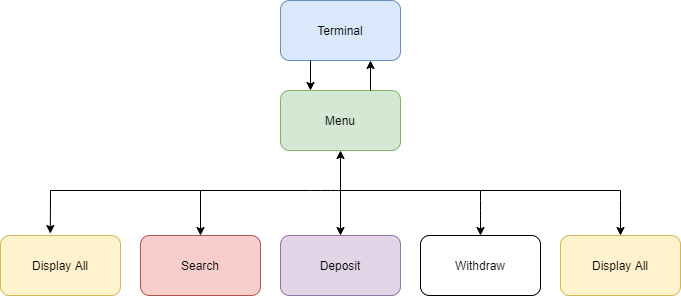

The diagram above was exported from draw.io. Its source (the exported page's mxGraphModel, read from the mxfile embedded in the PNG):
<mxGraphModel dx="871" dy="491" grid="1" gridSize="10" guides="1" tooltips="1" connect="1" arrows="1" fold="1" page="1" pageScale="1" pageWidth="827" pageHeight="1169" math="0" shadow="0">
  <root>
    <mxCell id="0" />
    <mxCell id="1" parent="0" />
    <mxCell id="OJZM-jk5ZbTY5ccQGdA8-1" value="Terminal" style="rounded=1;whiteSpace=wrap;html=1;fillColor=#dae8fc;strokeColor=#6c8ebf;" vertex="1" parent="1">
      <mxGeometry x="340" y="290" width="120" height="60" as="geometry" />
    </mxCell>
    <mxCell id="OJZM-jk5ZbTY5ccQGdA8-3" value="Menu" style="rounded=1;whiteSpace=wrap;html=1;fillColor=#d5e8d4;strokeColor=#82b366;" vertex="1" parent="1">
      <mxGeometry x="340" y="380" width="120" height="60" as="geometry" />
    </mxCell>
    <mxCell id="OJZM-jk5ZbTY5ccQGdA8-4" value="Display All" style="rounded=1;whiteSpace=wrap;html=1;fillColor=#fff2cc;strokeColor=#d6b656;" vertex="1" parent="1">
      <mxGeometry x="60" y="525" width="120" height="60" as="geometry" />
    </mxCell>
    <mxCell id="OJZM-jk5ZbTY5ccQGdA8-5" value="Deposit" style="rounded=1;whiteSpace=wrap;html=1;fillColor=#e1d5e7;strokeColor=#9673a6;" vertex="1" parent="1">
      <mxGeometry x="340" y="525" width="120" height="60" as="geometry" />
    </mxCell>
    <mxCell id="OJZM-jk5ZbTY5ccQGdA8-6" value="Withdraw" style="rounded=1;whiteSpace=wrap;html=1;" vertex="1" parent="1">
      <mxGeometry x="480" y="525" width="120" height="60" as="geometry" />
    </mxCell>
    <mxCell id="OJZM-jk5ZbTY5ccQGdA8-7" value="Search" style="rounded=1;whiteSpace=wrap;html=1;fillColor=#f8cecc;strokeColor=#b85450;" vertex="1" parent="1">
      <mxGeometry x="200" y="525" width="120" height="60" as="geometry" />
    </mxCell>
    <mxCell id="OJZM-jk5ZbTY5ccQGdA8-9" value="" style="endArrow=classic;html=1;exitX=0.25;exitY=1;exitDx=0;exitDy=0;entryX=0.25;entryY=0;entryDx=0;entryDy=0;" edge="1" parent="1" source="OJZM-jk5ZbTY5ccQGdA8-1" target="OJZM-jk5ZbTY5ccQGdA8-3">
      <mxGeometry width="50" height="50" relative="1" as="geometry">
        <mxPoint x="260" y="340" as="sourcePoint" />
        <mxPoint x="310" y="290" as="targetPoint" />
      </mxGeometry>
    </mxCell>
    <mxCell id="OJZM-jk5ZbTY5ccQGdA8-11" value="" style="endArrow=classic;html=1;exitX=0.75;exitY=0;exitDx=0;exitDy=0;entryX=0.75;entryY=1;entryDx=0;entryDy=0;" edge="1" parent="1" source="OJZM-jk5ZbTY5ccQGdA8-3" target="OJZM-jk5ZbTY5ccQGdA8-1">
      <mxGeometry width="50" height="50" relative="1" as="geometry">
        <mxPoint x="470" y="310" as="sourcePoint" />
        <mxPoint x="520" y="260" as="targetPoint" />
      </mxGeometry>
    </mxCell>
    <mxCell id="OJZM-jk5ZbTY5ccQGdA8-16" value="" style="endArrow=none;html=1;" edge="1" parent="1">
      <mxGeometry width="50" height="50" relative="1" as="geometry">
        <mxPoint x="110" y="480" as="sourcePoint" />
        <mxPoint x="680" y="480" as="targetPoint" />
        <Array as="points">
          <mxPoint x="380" y="480" />
        </Array>
      </mxGeometry>
    </mxCell>
    <mxCell id="OJZM-jk5ZbTY5ccQGdA8-17" value="" style="endArrow=classic;html=1;entryX=0.415;entryY=-0.033;entryDx=0;entryDy=0;entryPerimeter=0;" edge="1" parent="1" target="OJZM-jk5ZbTY5ccQGdA8-4">
      <mxGeometry width="50" height="50" relative="1" as="geometry">
        <mxPoint x="110" y="480" as="sourcePoint" />
        <mxPoint x="440" y="430" as="targetPoint" />
      </mxGeometry>
    </mxCell>
    <mxCell id="OJZM-jk5ZbTY5ccQGdA8-21" value="" style="endArrow=classic;html=1;entryX=0.5;entryY=1;entryDx=0;entryDy=0;" edge="1" parent="1" target="OJZM-jk5ZbTY5ccQGdA8-3">
      <mxGeometry width="50" height="50" relative="1" as="geometry">
        <mxPoint x="400" y="480" as="sourcePoint" />
        <mxPoint x="369.5" y="460" as="targetPoint" />
      </mxGeometry>
    </mxCell>
    <mxCell id="OJZM-jk5ZbTY5ccQGdA8-22" value="Display All" style="rounded=1;whiteSpace=wrap;html=1;fillColor=#fff2cc;strokeColor=#d6b656;" vertex="1" parent="1">
      <mxGeometry x="620" y="525" width="120" height="60" as="geometry" />
    </mxCell>
    <mxCell id="OJZM-jk5ZbTY5ccQGdA8-24" value="" style="endArrow=classic;html=1;entryX=0.5;entryY=0;entryDx=0;entryDy=0;" edge="1" parent="1" target="OJZM-jk5ZbTY5ccQGdA8-7">
      <mxGeometry width="50" height="50" relative="1" as="geometry">
        <mxPoint x="260" y="480" as="sourcePoint" />
        <mxPoint x="119.79999999999995" y="533.02" as="targetPoint" />
      </mxGeometry>
    </mxCell>
    <mxCell id="OJZM-jk5ZbTY5ccQGdA8-25" value="" style="endArrow=classic;html=1;entryX=0.5;entryY=0;entryDx=0;entryDy=0;" edge="1" parent="1" target="OJZM-jk5ZbTY5ccQGdA8-5">
      <mxGeometry width="50" height="50" relative="1" as="geometry">
        <mxPoint x="400" y="480" as="sourcePoint" />
        <mxPoint x="129.79999999999995" y="543.02" as="targetPoint" />
        <Array as="points" />
      </mxGeometry>
    </mxCell>
    <mxCell id="OJZM-jk5ZbTY5ccQGdA8-26" value="" style="endArrow=classic;html=1;entryX=0.5;entryY=0;entryDx=0;entryDy=0;" edge="1" parent="1" target="OJZM-jk5ZbTY5ccQGdA8-6">
      <mxGeometry width="50" height="50" relative="1" as="geometry">
        <mxPoint x="540" y="480" as="sourcePoint" />
        <mxPoint x="410" y="535" as="targetPoint" />
        <Array as="points">
          <mxPoint x="540" y="500" />
        </Array>
      </mxGeometry>
    </mxCell>
    <mxCell id="OJZM-jk5ZbTY5ccQGdA8-27" value="" style="endArrow=classic;html=1;entryX=0.5;entryY=0;entryDx=0;entryDy=0;" edge="1" parent="1" target="OJZM-jk5ZbTY5ccQGdA8-22">
      <mxGeometry width="50" height="50" relative="1" as="geometry">
        <mxPoint x="680" y="480" as="sourcePoint" />
        <mxPoint x="420" y="545" as="targetPoint" />
        <Array as="points">
          <mxPoint x="680" y="500" />
        </Array>
      </mxGeometry>
    </mxCell>
  </root>
</mxGraphModel>